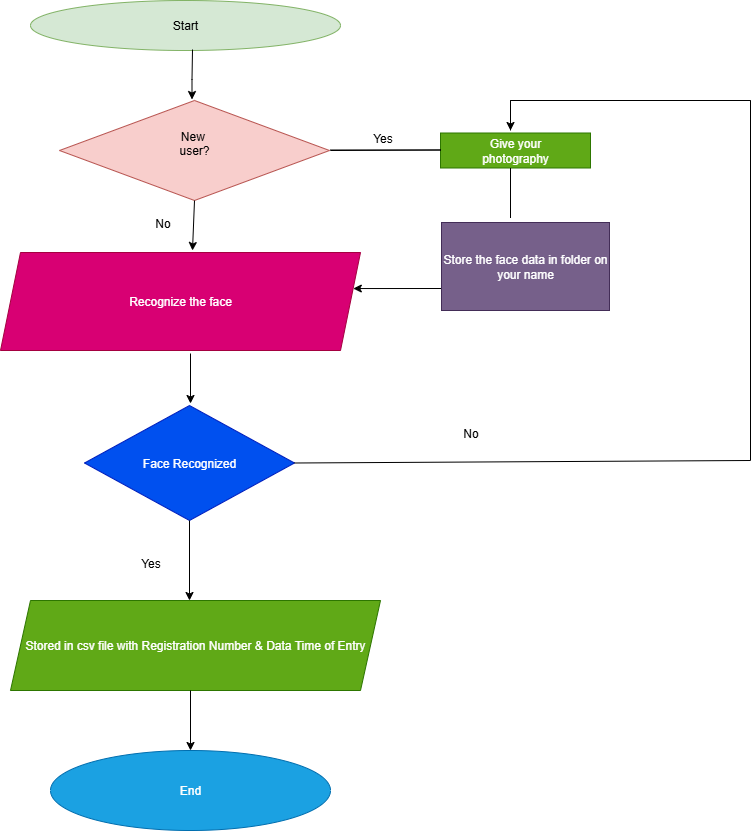

The diagram above was exported from draw.io. Its source (the exported page's mxGraphModel, read from the mxfile embedded in the PNG):
<mxGraphModel dx="1389" dy="749" grid="1" gridSize="10" guides="1" tooltips="1" connect="1" arrows="1" fold="1" page="1" pageScale="1" pageWidth="850" pageHeight="1100" math="0" shadow="0">
  <root>
    <mxCell id="0" />
    <mxCell id="1" parent="0" />
    <mxCell id="6F_a6aMal3AHUsy3HpUA-1" value="Start" style="ellipse;whiteSpace=wrap;html=1;fillColor=#d5e8d4;strokeColor=#82b366;" vertex="1" parent="1">
      <mxGeometry x="240" y="20" width="310" height="50" as="geometry" />
    </mxCell>
    <mxCell id="6F_a6aMal3AHUsy3HpUA-3" value="" style="endArrow=classic;html=1;rounded=0;" edge="1" parent="1">
      <mxGeometry width="50" height="50" relative="1" as="geometry">
        <mxPoint x="402" y="69" as="sourcePoint" />
        <mxPoint x="401.5" y="119" as="targetPoint" />
        <Array as="points">
          <mxPoint x="401.5" y="99" />
        </Array>
      </mxGeometry>
    </mxCell>
    <mxCell id="6F_a6aMal3AHUsy3HpUA-4" value="New&amp;nbsp;&lt;div&gt;user?&lt;/div&gt;&lt;div&gt;&lt;br&gt;&lt;/div&gt;" style="rhombus;whiteSpace=wrap;html=1;fillColor=#f8cecc;strokeColor=#b85450;" vertex="1" parent="1">
      <mxGeometry x="269" y="120" width="270" height="100" as="geometry" />
    </mxCell>
    <mxCell id="6F_a6aMal3AHUsy3HpUA-7" value="" style="endArrow=classic;html=1;rounded=0;exitX=0.5;exitY=1;exitDx=0;exitDy=0;" edge="1" parent="1" source="6F_a6aMal3AHUsy3HpUA-4">
      <mxGeometry width="50" height="50" relative="1" as="geometry">
        <mxPoint x="360" y="310" as="sourcePoint" />
        <mxPoint x="402" y="270" as="targetPoint" />
      </mxGeometry>
    </mxCell>
    <mxCell id="6F_a6aMal3AHUsy3HpUA-9" value="Recognize the face" style="shape=parallelogram;perimeter=parallelogramPerimeter;whiteSpace=wrap;html=1;fixedSize=1;fillColor=#d80073;fontColor=#ffffff;strokeColor=#A50040;" vertex="1" parent="1">
      <mxGeometry x="210" y="272" width="360" height="98" as="geometry" />
    </mxCell>
    <mxCell id="6F_a6aMal3AHUsy3HpUA-10" value="" style="endArrow=classic;html=1;rounded=0;" edge="1" parent="1">
      <mxGeometry width="50" height="50" relative="1" as="geometry">
        <mxPoint x="400" y="373" as="sourcePoint" />
        <mxPoint x="400" y="423" as="targetPoint" />
      </mxGeometry>
    </mxCell>
    <mxCell id="6F_a6aMal3AHUsy3HpUA-11" value="Face Recognized" style="rhombus;whiteSpace=wrap;html=1;fillColor=#0050ef;fontColor=#ffffff;strokeColor=#001DBC;" vertex="1" parent="1">
      <mxGeometry x="294" y="425" width="210" height="115" as="geometry" />
    </mxCell>
    <mxCell id="6F_a6aMal3AHUsy3HpUA-12" value="" style="endArrow=classic;html=1;rounded=0;exitX=0.5;exitY=1;exitDx=0;exitDy=0;" edge="1" parent="1" source="6F_a6aMal3AHUsy3HpUA-11">
      <mxGeometry width="50" height="50" relative="1" as="geometry">
        <mxPoint x="330" y="520" as="sourcePoint" />
        <mxPoint x="399" y="620" as="targetPoint" />
      </mxGeometry>
    </mxCell>
    <mxCell id="6F_a6aMal3AHUsy3HpUA-13" value="Stored in csv file with Registration Number &amp;amp; Data Time of Entry" style="shape=parallelogram;perimeter=parallelogramPerimeter;whiteSpace=wrap;html=1;fixedSize=1;fillColor=#60a917;fontColor=#ffffff;strokeColor=#2D7600;" vertex="1" parent="1">
      <mxGeometry x="220" y="620" width="370" height="90" as="geometry" />
    </mxCell>
    <mxCell id="6F_a6aMal3AHUsy3HpUA-15" value="End" style="ellipse;whiteSpace=wrap;html=1;fillColor=#1ba1e2;fontColor=#ffffff;strokeColor=#006EAF;" vertex="1" parent="1">
      <mxGeometry x="260" y="770" width="280" height="80" as="geometry" />
    </mxCell>
    <mxCell id="6F_a6aMal3AHUsy3HpUA-17" value="Give your&lt;div&gt;photography&lt;/div&gt;" style="rounded=0;whiteSpace=wrap;html=1;fillColor=#60a917;fontColor=#ffffff;strokeColor=#2D7600;" vertex="1" parent="1">
      <mxGeometry x="650" y="152.5" width="150" height="35" as="geometry" />
    </mxCell>
    <mxCell id="6F_a6aMal3AHUsy3HpUA-20" value="" style="endArrow=classic;html=1;rounded=0;entryX=0.98;entryY=0.378;entryDx=0;entryDy=0;entryPerimeter=0;exitX=0;exitY=0.75;exitDx=0;exitDy=0;" edge="1" parent="1" source="6F_a6aMal3AHUsy3HpUA-29">
      <mxGeometry width="50" height="50" relative="1" as="geometry">
        <mxPoint x="640" y="305" as="sourcePoint" />
        <mxPoint x="562.8" y="308.044" as="targetPoint" />
        <Array as="points" />
      </mxGeometry>
    </mxCell>
    <mxCell id="6F_a6aMal3AHUsy3HpUA-28" value="" style="endArrow=none;html=1;rounded=0;" edge="1" parent="1">
      <mxGeometry width="50" height="50" relative="1" as="geometry">
        <mxPoint x="720" y="228" as="sourcePoint" />
        <mxPoint x="720" y="187.5" as="targetPoint" />
        <Array as="points">
          <mxPoint x="720" y="227.5" />
          <mxPoint x="720" y="237.5" />
        </Array>
      </mxGeometry>
    </mxCell>
    <mxCell id="6F_a6aMal3AHUsy3HpUA-29" value="Store the face data in folder on your name" style="rounded=0;whiteSpace=wrap;html=1;fillColor=#76608a;fontColor=#ffffff;strokeColor=#432D57;" vertex="1" parent="1">
      <mxGeometry x="651" y="242" width="168" height="88" as="geometry" />
    </mxCell>
    <mxCell id="6F_a6aMal3AHUsy3HpUA-36" value="" style="endArrow=classic;html=1;rounded=0;entryX=0.5;entryY=0;entryDx=0;entryDy=0;" edge="1" parent="1" target="6F_a6aMal3AHUsy3HpUA-15">
      <mxGeometry width="50" height="50" relative="1" as="geometry">
        <mxPoint x="400" y="710" as="sourcePoint" />
        <mxPoint x="500" y="680" as="targetPoint" />
      </mxGeometry>
    </mxCell>
    <mxCell id="6F_a6aMal3AHUsy3HpUA-37" value="" style="endArrow=none;html=1;rounded=0;" edge="1" parent="1">
      <mxGeometry width="50" height="50" relative="1" as="geometry">
        <mxPoint x="540" y="169.5" as="sourcePoint" />
        <mxPoint x="540" y="170" as="targetPoint" />
        <Array as="points">
          <mxPoint x="650" y="169.5" />
        </Array>
      </mxGeometry>
    </mxCell>
    <mxCell id="6F_a6aMal3AHUsy3HpUA-39" value="" style="endArrow=none;html=1;rounded=0;entryX=1;entryY=0.5;entryDx=0;entryDy=0;" edge="1" parent="1" target="6F_a6aMal3AHUsy3HpUA-11">
      <mxGeometry width="50" height="50" relative="1" as="geometry">
        <mxPoint x="960" y="480" as="sourcePoint" />
        <mxPoint x="950" y="480" as="targetPoint" />
        <Array as="points" />
      </mxGeometry>
    </mxCell>
    <mxCell id="6F_a6aMal3AHUsy3HpUA-41" value="" style="endArrow=none;html=1;rounded=0;" edge="1" parent="1">
      <mxGeometry width="50" height="50" relative="1" as="geometry">
        <mxPoint x="960" y="480" as="sourcePoint" />
        <mxPoint x="960" y="120" as="targetPoint" />
      </mxGeometry>
    </mxCell>
    <mxCell id="6F_a6aMal3AHUsy3HpUA-43" value="" style="endArrow=none;html=1;rounded=0;" edge="1" parent="1">
      <mxGeometry width="50" height="50" relative="1" as="geometry">
        <mxPoint x="720" y="120" as="sourcePoint" />
        <mxPoint x="720" y="120" as="targetPoint" />
        <Array as="points">
          <mxPoint x="960" y="120" />
        </Array>
      </mxGeometry>
    </mxCell>
    <mxCell id="6F_a6aMal3AHUsy3HpUA-44" value="" style="endArrow=classic;html=1;rounded=0;" edge="1" parent="1">
      <mxGeometry width="50" height="50" relative="1" as="geometry">
        <mxPoint x="720" y="150" as="sourcePoint" />
        <mxPoint x="720" y="150" as="targetPoint" />
        <Array as="points">
          <mxPoint x="720" y="120" />
        </Array>
      </mxGeometry>
    </mxCell>
    <mxCell id="6F_a6aMal3AHUsy3HpUA-46" value="Yes" style="text;html=1;align=center;verticalAlign=middle;resizable=0;points=[];autosize=1;strokeColor=none;fillColor=none;" vertex="1" parent="1">
      <mxGeometry x="572" y="143" width="40" height="30" as="geometry" />
    </mxCell>
    <mxCell id="6F_a6aMal3AHUsy3HpUA-49" value="Yes" style="text;html=1;align=center;verticalAlign=middle;resizable=0;points=[];autosize=1;strokeColor=none;fillColor=none;" vertex="1" parent="1">
      <mxGeometry x="340" y="568" width="40" height="30" as="geometry" />
    </mxCell>
    <mxCell id="6F_a6aMal3AHUsy3HpUA-50" value="No" style="text;html=1;align=center;verticalAlign=middle;resizable=0;points=[];autosize=1;strokeColor=none;fillColor=none;" vertex="1" parent="1">
      <mxGeometry x="660" y="438" width="40" height="30" as="geometry" />
    </mxCell>
    <mxCell id="6F_a6aMal3AHUsy3HpUA-52" value="No" style="text;html=1;align=center;verticalAlign=middle;resizable=0;points=[];autosize=1;strokeColor=none;fillColor=none;" vertex="1" parent="1">
      <mxGeometry x="352" y="228" width="40" height="30" as="geometry" />
    </mxCell>
  </root>
</mxGraphModel>